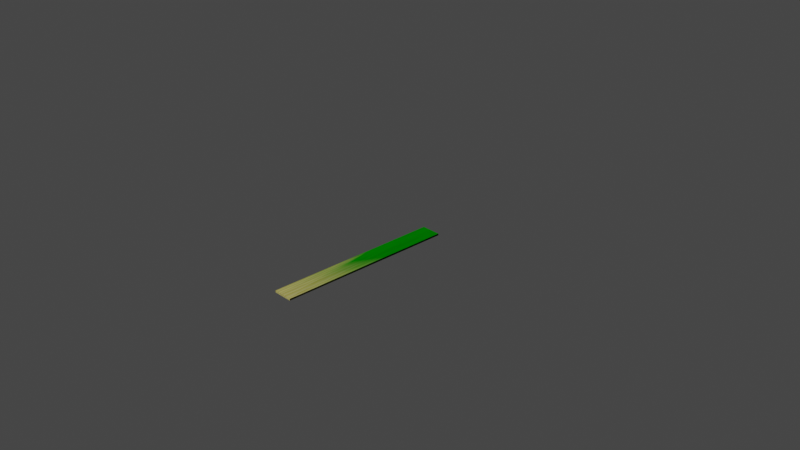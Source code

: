 # Source: 20_Plank_Endpoint.blend  (saved by Blender 2.80.27; exported with 4.5.12 LTS)
import bpy
from mathutils import Matrix  # noqa: F401  (used for matrix-valued properties, if any)

bpy.ops.wm.read_factory_settings(use_empty=True)
scene = bpy.context.scene
scene.name = 'Scene'

# ---- collections
col_collection_1 = bpy.data.collections.new('Collection 1'); scene.collection.children.link(col_collection_1)

# ---- materials (node trees are filled in below, after node groups)
mat_plank = bpy.data.materials.new('Plank')
mat_plank.alpha_threshold = 0.0
mat_plank.use_transparent_shadow = False
mat_plank.roughness = 0.5
mat_plank.line_color = (0.0, 0.0, 0.0, 1.0)

# ---- node groups
ng_mix_ratio = bpy.data.node_groups.new('Mix Ratio', 'ShaderNodeTree')
_s = ng_mix_ratio.interface.new_socket(name='Mix Ratio', in_out='OUTPUT', socket_type='NodeSocketColor')
_s.default_value = (0.0, 0.0, 0.0, 0.0)
_s = ng_mix_ratio.interface.new_socket(name='Texture Co-orindates', in_out='INPUT', socket_type='NodeSocketVector')
_s.min_value = -1e+04
_s.max_value = 1e+04
_N = ng_mix_ratio.nodes; _L = ng_mix_ratio.links
n0 = _N.new('NodeGroupInput'); n0.name = 'Group Input'; n0.location = (-707, 30)
n1 = _N.new('ShaderNodeSeparateXYZ'); n1.name = 'Separate XYZ'; n1.location = (-286, 55)
n2 = _N.new('NodeGroupOutput'); n2.name = 'Group Output'; n2.location = (816, 35)
n3 = _N.new('ShaderNodeTexNoise'); n3.name = 'Noise Texture'; n3.location = (-288, -62)
n3.inputs[2].default_value = 1.6
n3.inputs[3].default_value = 8.0
n3.inputs[8].default_value = 0.5
n4 = _N.new('ShaderNodeMath'); n4.name = 'Math'; n4.location = (32, 42)
n4.operation = 'MULTIPLY'
n5 = _N.new('ShaderNodeValToRGB'); n5.name = 'ColorRamp'; n5.location = (301, 40)
while len(n5.color_ramp.elements) > 1: n5.color_ramp.elements.remove(n5.color_ramp.elements[-1])
n5.color_ramp.elements[0].position = 0.0; n5.color_ramp.elements[0].color = (0.0, 0.0, 0.0, 1.0)
_e = n5.color_ramp.elements.new(0.269); _e.color = (1.0, 1.0, 1.0, 1.0)
_L.new(n1.outputs[1], n4.inputs[0])
_L.new(n4.outputs[0], n5.inputs[0])
_L.new(n3.outputs[0], n4.inputs[1])
_L.new(n5.outputs[0], n2.inputs[0])
_L.new(n0.outputs[0], n1.inputs[0])
_L.new(n0.outputs[0], n3.inputs[0])
n2.is_active_output = True

# ---- material node trees
mat_plank.use_nodes = True; mat_plank.node_tree.nodes.clear()
_N = mat_plank.node_tree.nodes; _L = mat_plank.node_tree.links
n0 = _N.new('ShaderNodeOutputMaterial'); n0.name = 'Material Output'; n0.location = (1025, 395)
n1 = _N.new('ShaderNodeBsdfDiffuse'); n1.name = 'Diffuse BSDF'; n1.location = (124, 323)
n1.inputs[1].default_value = 0.4336
n2 = _N.new('ShaderNodeSeparateXYZ'); n2.name = 'Separate XYZ'; n2.location = (-1161, 58)
n3 = _N.new('ShaderNodeTexGradient'); n3.name = 'Gradient Texture'; n3.location = (-930, 50)
n4 = _N.new('ShaderNodeMix'); n4.name = 'Mix'; n4.location = (-273, 356)
n4.data_type = 'RGBA'
n4.inputs[0].default_value = 0.3779
n4.inputs[7].default_value = (0.3879, 0.3371, 0.06101, 1.0)
n5 = _N.new('ShaderNodeMixShader'); n5.name = 'Mix Shader'; n5.location = (569, 427)
n6 = _N.new('ShaderNodeGroup'); n6.name = 'Group'; n6.location = (-751, 458)
n6.label = 'Mix Ratio'
n6.node_tree = ng_mix_ratio
n7 = _N.new('ShaderNodeBump'); n7.name = 'Bump'; n7.location = (-91, 185)
n7.inputs[0].default_value = 0.1069
n7.inputs[1].default_value = 0.5
n7.inputs[2].default_value = 1.0
n8 = _N.new('ShaderNodeBsdfDiffuse'); n8.name = 'Diffuse BSDF.001'; n8.location = (128, -25)
n8.inputs[0].default_value = (1.82e-05, 0.06168, 0.0, 1.0)
n9 = _N.new('ShaderNodeTexNoise'); n9.name = 'Noise Texture'; n9.location = (-932, 247)
n9.inputs[2].default_value = 0.9
n9.inputs[3].default_value = 6.5
n10 = _N.new('ShaderNodeMath'); n10.name = 'Math'; n10.location = (-688, 217)
n10.operation = 'MULTIPLY'
n11 = _N.new('ShaderNodeMath'); n11.name = 'Math.001'; n11.location = (-508, 216)
n11.operation = 'MODULO'
n11.inputs[1].default_value = 0.08
n12 = _N.new('ShaderNodeTexCoord'); n12.name = 'Texture Coordinate'; n12.location = (-1683, 337)
_L.new(n1.outputs[0], n5.inputs[1])
_L.new(n8.outputs[0], n5.inputs[2])
_L.new(n6.outputs[0], n5.inputs[0])
_L.new(n5.outputs[0], n0.inputs[0])
_L.new(n3.outputs[0], n10.inputs[1])
_L.new(n11.outputs[0], n4.inputs[6])
_L.new(n2.outputs[0], n3.inputs[0])
_L.new(n10.outputs[0], n11.inputs[0])
_L.new(n4.outputs[2], n1.inputs[0])
_L.new(n9.outputs[1], n10.inputs[0])
_L.new(n7.outputs[0], n1.inputs[2])
_L.new(n7.outputs[0], n0.inputs[2])
_L.new(n7.outputs[0], n8.inputs[2])
_L.new(n9.outputs[0], n7.inputs[3])
_L.new(n12.outputs[0], n6.inputs[0])
_L.new(n12.outputs[0], n9.inputs[0])
_L.new(n12.outputs[0], n2.inputs[0])
n0.is_active_output = True

# ---- world
world_world = bpy.data.worlds.new('World'); scene.world = world_world
world_world.color = (0.05088, 0.05088, 0.05088)
world_world.use_sun_shadow = False
world_world.sun_shadow_jitter_overblur = 0.0

# ---- cameras
cam_camera = bpy.data.cameras.new('Camera')
cam_camera.clip_end = 100.0
cam_camera.ortho_scale = 7.314
cam_camera.dof.focus_distance = 0.0
cam_camera.dof.aperture_fstop = 128.0

# ---- lights
light_lamp = bpy.data.lights.new('Lamp', 'SUN')
light_lamp.transmission_factor = 0.0
light_lamp.cutoff_distance = 30.0
light_lamp.angle = 0.1993
light_lamp.shadow_buffer_clip_start = 1.001
light_lamp.shadow_soft_size = 0.1
light_lamp.shadow_cascade_max_distance = 1000.0

# ---- meshes
me_plank = bpy.data.meshes.new('Plank')
me_plank.from_pydata([(0.11, -1.0, 0.01), (0.11, 1.0, 0.01), (0.11, -1.0, -0.01), (0.11, 1.0, -0.01), (-0.11, -1.0, 0.01), (-0.11, 1.0, 0.01), (-0.11, -1.0, -0.01), (-0.11, 1.0, -0.01)], [], [(0, 4, 6, 2), (3, 2, 6, 7), (7, 6, 4, 5), (5, 1, 3, 7), (1, 0, 2, 3), (5, 4, 0, 1)])
_uv = me_plank.uv_layers.new(name='UVMap')
_uv.uv.foreach_set('vector', [0.375, 0.0, 0.625, 0.0, 0.625, 0.25, 0.375, 0.25, 0.375, 0.25, 0.625, 0.25, 0.625, 0.5, 0.375, 0.5, 0.375, 0.5, 0.625, 0.5, 0.625, 0.75, 0.375, 0.75, 0.375, 0.75, 0.625, 0.75, 0.625, 1.0, 0.375, 1.0, 0.125, 0.5, 0.375, 0.5, 0.375, 0.75, 0.125, 0.75, 0.625, 0.5, 0.875, 0.5, 0.875, 0.75, 0.625, 0.75])
me_plank.materials.append(mat_plank)
me_plank.use_remesh_preserve_volume = False
me_plank.use_remesh_preserve_attributes = False
me_plank.use_mirror_vertex_groups = False
me_plank.update()

# ---- objects
ob_plank = bpy.data.objects.new('Plank', me_plank)
ob_lamp = bpy.data.objects.new('Lamp', light_lamp)
ob_camera = bpy.data.objects.new('Camera', cam_camera)

# ---- transforms, parenting, visibility, modifiers, constraints
ob_plank.location = (0.0, 0.0, 0.0)
ob_plank.lock_rotations_4d = False
ob_plank.empty_display_type = 'ARROWS'
ob_plank.lineart.crease_threshold = 0.0
ob_lamp.location = (4.076, 1.005, 5.904)
ob_lamp.rotation_euler = (-3.495, -2.311, -8.2)
ob_lamp.lock_rotations_4d = False
ob_lamp.empty_display_type = 'ARROWS'
ob_lamp.color = (0.0, 0.0, 0.0, 0.0)
ob_lamp.lineart.crease_threshold = 0.0
ob_camera.location = (7.481, -6.508, 5.344)
ob_camera.rotation_euler = (1.109, 0.0, 0.8149)
ob_camera.lock_rotations_4d = False
ob_camera.empty_display_type = 'ARROWS'
ob_camera.color = (0.0, 0.0, 0.0, 0.0)
ob_camera.display_type = 'WIRE'
ob_camera.lineart.crease_threshold = 0.0

# ---- collection membership
col_collection_1.objects.link(ob_plank)
col_collection_1.objects.link(ob_lamp)
col_collection_1.objects.link(ob_camera)

# ---- scene / render settings (as saved in the file)
scene.camera = ob_camera
scene.frame_start = 1; scene.frame_end = 250; scene.frame_set(1)
scene.render.engine = 'BLENDER_EEVEE_NEXT'
scene.render.motion_blur_shutter = 1.0
scene.cycles.use_denoising = False
scene.cycles.samples = 128
scene.cycles.sampling_pattern = 'TABULATED_SOBOL'
scene.cycles.use_adaptive_sampling = False
scene.cycles.use_light_tree = False
scene.view_settings.view_transform = 'Filmic'
bpy.context.view_layer.update()
